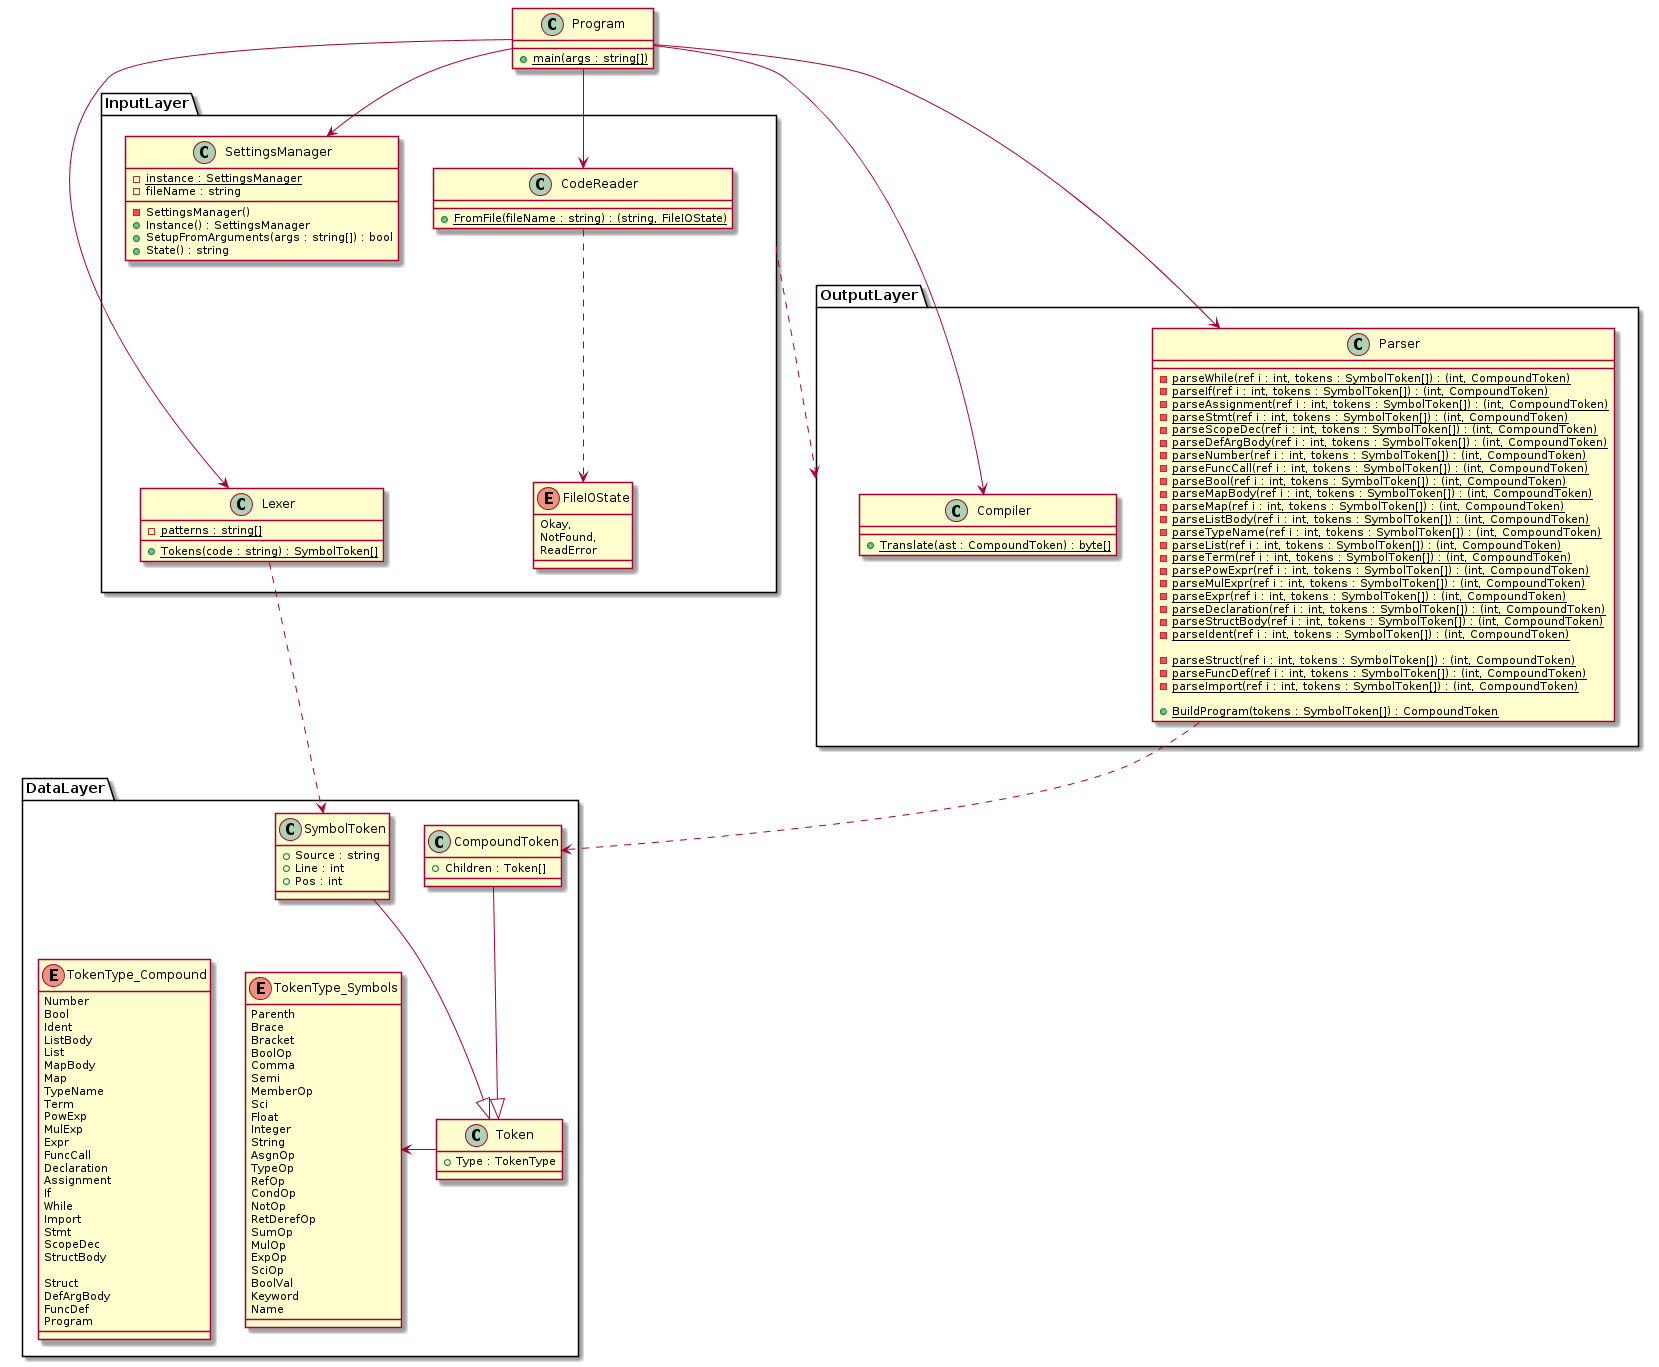

The diagram above was rendered by PlantUML. Its source (embedded in the PNG):
@startuml parser-class

class Program {
    + {static} main(args : string[])
}

namespace DataLayer {
    enum TokenType_Symbols {
        Parenth
        Brace
        Bracket
        BoolOp
        Comma
        Semi
        MemberOp
        Sci
        Float
        Integer
        String
        AsgnOp
        TypeOp
        RefOp
        CondOp
        NotOp
        RetDerefOp
        SumOp
        MulOp
        ExpOp
        SciOp
        BoolVal
        Keyword
        Name
    }

    enum TokenType_Compound {
        Number
        Bool
        Ident
        ListBody
        List
        MapBody
        Map
        TypeName
        Term
        PowExp
        MulExp
        Expr
        FuncCall
        Declaration
        Assignment
        If
        While
        Import
        Stmt
        ScopeDec
        StructBody

        Struct
        DefArgBody
        FuncDef
        Program
    }

    class Token {
        + Type : TokenType
    }

    class SymbolToken {
        + Source : string
        + Line : int
        + Pos : int
    }

    class CompoundToken {
        + Children : Token[]
    }

    Token -l-> TokenType_Symbols
    TokenType_Compound -[hidden]> TokenType_Symbols
    SymbolToken -d-|> Token
    CompoundToken -d-|> Token

    SymbolToken -[hidden]> CompoundToken
}

namespace InputLayer {
    enum FileIOState {
        Okay,
        NotFound,
        ReadError
    }

    class SettingsManager {
        - {static} instance : SettingsManager
        - fileName : string
        
        - SettingsManager()
        + Instance() : SettingsManager
        + SetupFromArguments(args : string[]) : bool
        + State() : string
    }

    class CodeReader {
        + {static} FromFile(fileName : string) : (string, FileIOState)
    }

    class Lexer {
        - {static} patterns : string[]
        + {static} Tokens(code : string) : SymbolToken[]
    }

    CodeReader .d.> FileIOState
    SettingsManager -[hidden]-> Lexer
}

namespace OutputLayer {
    class Compiler {
        + {static} Translate(ast : CompoundToken) : byte[]
    }

    class Parser {
        - {static} parseWhile(ref i : int, tokens : SymbolToken[]) : (int, CompoundToken)
        - {static} parseIf(ref i : int, tokens : SymbolToken[]) : (int, CompoundToken)
        - {static} parseAssignment(ref i : int, tokens : SymbolToken[]) : (int, CompoundToken)
        - {static} parseStmt(ref i : int, tokens : SymbolToken[]) : (int, CompoundToken)
        - {static} parseScopeDec(ref i : int, tokens : SymbolToken[]) : (int, CompoundToken)
        - {static} parseDefArgBody(ref i : int, tokens : SymbolToken[]) : (int, CompoundToken)
        - {static} parseNumber(ref i : int, tokens : SymbolToken[]) : (int, CompoundToken)
        - {static} parseFuncCall(ref i : int, tokens : SymbolToken[]) : (int, CompoundToken)
        - {static} parseBool(ref i : int, tokens : SymbolToken[]) : (int, CompoundToken)
        - {static} parseMapBody(ref i : int, tokens : SymbolToken[]) : (int, CompoundToken)
        - {static} parseMap(ref i : int, tokens : SymbolToken[]) : (int, CompoundToken)
        - {static} parseListBody(ref i : int, tokens : SymbolToken[]) : (int, CompoundToken)
        - {static} parseTypeName(ref i : int, tokens : SymbolToken[]) : (int, CompoundToken)
        - {static} parseList(ref i : int, tokens : SymbolToken[]) : (int, CompoundToken)
        - {static} parseTerm(ref i : int, tokens : SymbolToken[]) : (int, CompoundToken)
        - {static} parsePowExpr(ref i : int, tokens : SymbolToken[]) : (int, CompoundToken)
        - {static} parseMulExpr(ref i : int, tokens : SymbolToken[]) : (int, CompoundToken)
        - {static} parseExpr(ref i : int, tokens : SymbolToken[]) : (int, CompoundToken)
        - {static} parseDeclaration(ref i : int, tokens : SymbolToken[]) : (int, CompoundToken)
        - {static} parseStructBody(ref i : int, tokens : SymbolToken[]) : (int, CompoundToken)
        - {static} parseIdent(ref i : int, tokens : SymbolToken[]) : (int, CompoundToken)

        - {static} parseStruct(ref i : int, tokens : SymbolToken[]) : (int, CompoundToken)
        - {static} parseFuncDef(ref i : int, tokens : SymbolToken[]) : (int, CompoundToken)
        - {static} parseImport(ref i : int, tokens : SymbolToken[]) : (int, CompoundToken)

        + {static} BuildProgram(tokens : SymbolToken[]) : CompoundToken
    }
}

Program --> InputLayer.SettingsManager
Program --> InputLayer.CodeReader
Program --> InputLayer.Lexer
Program ---> OutputLayer.Parser
Program ---> OutputLayer.Compiler
InputLayer.Lexer .d.> DataLayer.SymbolToken
OutputLayer.Parser .d.> DataLayer.CompoundToken

InputLayer ..r.> OutputLayer

@enduml